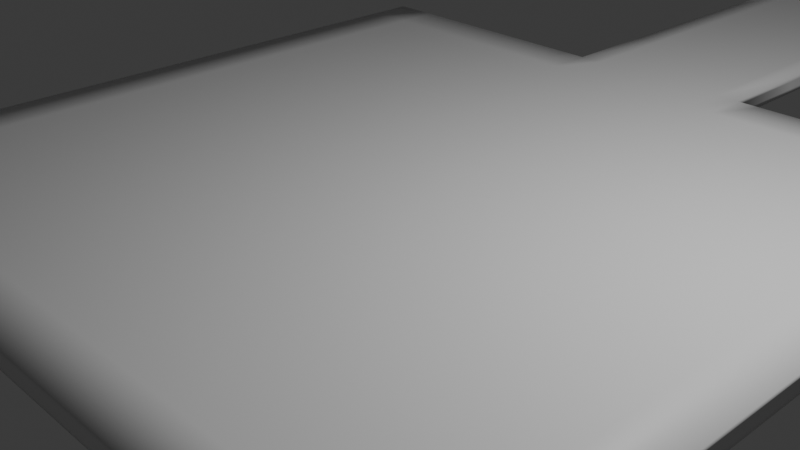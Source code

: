 # Source: FactoryRampRoom1.blend  (saved by Blender 4.4.30; exported with 4.5.12 LTS)
import bpy
from mathutils import Matrix  # noqa: F401  (used for matrix-valued properties, if any)

bpy.ops.wm.read_factory_settings(use_empty=True)
scene = bpy.context.scene
scene.name = 'Scene'

# ---- collections
col_collection = bpy.data.collections.new('Collection'); scene.collection.children.link(col_collection)

# ---- materials (node trees are filled in below, after node groups)
mat_material = bpy.data.materials.new('Material')
mat_material.alpha_threshold = 0.0
mat_material.roughness = 0.5
mat_material.line_color = (0.0, 0.0, 0.0, 1.0)

# ---- material node trees
mat_material.use_nodes = True; mat_material.node_tree.nodes.clear()
_N = mat_material.node_tree.nodes; _L = mat_material.node_tree.links
n0 = _N.new('ShaderNodeOutputMaterial'); n0.name = 'Material Output'; n0.location = (300, 300)
n1 = _N.new('ShaderNodeBsdfPrincipled'); n1.name = 'Principled BSDF'; n1.location = (10, 300)
n1.inputs[3].default_value = 1.45
_L.new(n1.outputs[0], n0.inputs[0])
n0.is_active_output = True

# ---- world
world_world = bpy.data.worlds.new('World'); scene.world = world_world
world_world.use_nodes = True; world_world.node_tree.nodes.clear()
_N = world_world.node_tree.nodes; _L = world_world.node_tree.links
n0 = _N.new('ShaderNodeOutputWorld'); n0.name = 'World Output'; n0.location = (300, 300)
n1 = _N.new('ShaderNodeBackground'); n1.name = 'Background'; n1.location = (10, 300)
n1.inputs[0].default_value = (0.05088, 0.05088, 0.05088, 1.0)
_L.new(n1.outputs[0], n0.inputs[0])
n0.is_active_output = True
world_world.color = (0.05088, 0.05088, 0.05088)
world_world.sun_shadow_jitter_overblur = 0.0

# ---- cameras
cam_camera = bpy.data.cameras.new('Camera')
cam_camera.clip_end = 100.0
cam_camera.ortho_scale = 7.314

# ---- lights
light_light = bpy.data.lights.new('Light', 'POINT')
light_light.energy = 1000.0
light_light.shadow_soft_size = 0.1

# ---- meshes
me_cube = bpy.data.meshes.new('Cube')
me_cube.from_pydata([(4.502, 4.327, 0.4801), (4.502, 4.327, 0.2763), (4.502, -4.327, 0.4801), (4.502, -4.327, 0.2763), (-4.502, 4.327, 0.4801), (-4.502, 4.327, 0.2763), (-4.502, -4.327, 0.4801), (-4.502, -4.327, 0.2763), (-4.502, 0.0, 0.2763), (4.502, 0.0, 0.4801), (-4.502, 0.0, 0.4801), (4.502, 0.0, 0.2763), (0.0, 4.327, 0.2763), (0.0, -4.327, 0.4801), (0.0, -4.327, 0.2763), (0.0, 4.327, 0.4801), (0.0, 0.0, 0.2763), (0.0, 0.0, 0.4801), (2.32, -4.327, 0.2763), (2.32, 4.327, 0.4801), (2.32, 0.0, 0.4801), (2.32, 4.327, 0.2763), (2.32, -4.327, 0.4801), (2.32, 0.0, 0.2763), (-2.251, 4.327, 0.2763), (-2.251, -4.327, 0.4801), (-2.251, 0.0, 0.2763), (-2.251, -4.327, 0.2763), (-2.251, 4.327, 0.4801), (-2.251, 0.0, 0.4801), (-4.502, 2.18, 0.4801), (4.502, 2.18, 0.2763), (-4.502, 2.18, 0.2763), (4.502, 2.18, 0.4801), (0.0, 2.18, 0.4801), (0.0, 2.18, 0.2763), (2.32, 2.18, 0.4801), (2.32, 2.18, 0.2763), (-2.251, 2.18, 0.2763), (-2.251, 2.18, 0.4801), (-4.502, -2.163, 0.2763), (4.502, -2.163, 0.4801), (-4.502, -2.163, 0.4801), (4.502, -2.163, 0.2763), (0.0, -2.163, 0.2763), (0.0, -2.163, 0.4801), (2.32, -2.163, 0.4801), (2.32, -2.163, 0.2763), (-2.251, -2.163, 0.2763), (-2.251, -2.163, 0.4801), (1.16, 4.327, 0.2763), (1.16, -4.327, 0.4801), (1.16, 0.0, 0.2763), (1.16, -4.327, 0.2763), (1.16, 4.327, 0.4801), (1.16, 0.0, 0.4801), (1.16, 2.18, 0.2763), (1.16, 2.18, 0.4801), (1.16, -2.163, 0.2763), (1.16, -2.163, 0.4801), (-1.125, -4.327, 0.2763), (-1.125, 4.327, 0.4801), (-1.125, 0.0, 0.4801), (-1.125, 4.327, 0.2763), (-1.125, -4.327, 0.4801), (-1.125, 0.0, 0.2763), (-1.125, 2.18, 0.4801), (-1.125, 2.18, 0.2763), (-1.125, -2.163, 0.4801), (-1.125, -2.163, 0.2763), (0.0, 11.23, 0.2763), (0.0, 11.23, 0.4801), (0.8206, 10.56, 0.2763), (0.8206, 10.56, 0.4801), (-1.125, 11.23, 0.4801), (-1.125, 11.23, 0.2763), (-1.125, 9.273, 0.4801), (-1.125, 9.273, 0.2763), (0.0, 9.273, 0.2763), (1.16, 9.273, 0.2763), (0.0, 9.273, 0.4801), (1.16, 9.273, 0.4801), (-6.735, 11.79, 2.695), (-6.725, 11.81, 2.492), (-6.32, 9.882, 2.551), (-6.31, 9.899, 2.348), (-8.437, 10.91, 3.175), (-8.433, 10.93, 2.972), (-7.41, 9.254, 3.03), (-7.406, 9.274, 2.827), (-10.75, 9.054, 4.605), (-10.76, 9.074, 4.402), (-9.181, 7.897, 4.461), (-9.185, 7.916, 4.258), (-11.25, 6.811, 5.016), (-11.26, 6.831, 4.814), (-9.681, 5.654, 4.872), (-9.685, 5.674, 4.669), (-11.17, 3.725, 5.857), (-11.17, 3.745, 5.654), (-9.6, 2.568, 5.712), (-9.604, 2.588, 5.509), (-11.15, -0.6491, 6.484), (-11.14, -0.6333, 6.281), (-9.213, -0.9564, 6.47), (-9.212, -0.9406, 6.267), (-11.95, -5.664, 6.756), (-11.94, -5.649, 6.553), (-10.01, -5.972, 6.742), (-10.01, -5.956, 6.539)], [], [(49, 42, 6, 25), (27, 25, 6, 7), (32, 30, 4, 5), (47, 43, 3, 18), (43, 41, 2, 3), (21, 19, 0, 1), (31, 33, 9, 11), (37, 31, 11, 23), (40, 42, 10, 8), (39, 30, 10, 29), (57, 34, 17, 55), (67, 35, 16, 65), (78, 77, 75, 70), (69, 44, 14, 60), (53, 51, 13, 14), (59, 45, 13, 51), (41, 46, 22, 2), (3, 2, 22, 18), (33, 36, 20, 9), (56, 37, 23, 52), (50, 54, 19, 21), (58, 47, 18, 53), (40, 48, 27, 7), (5, 4, 28, 24), (32, 38, 26, 8), (66, 39, 29, 62), (60, 64, 25, 27), (68, 49, 25, 64), (61, 28, 39, 66), (5, 24, 38, 32), (50, 21, 37, 56), (0, 19, 36, 33), (63, 12, 35, 67), (54, 15, 34, 57), (28, 4, 30, 39), (21, 1, 31, 37), (1, 0, 33, 31), (8, 10, 30, 32), (62, 29, 49, 68), (8, 26, 48, 40), (52, 23, 47, 58), (9, 20, 46, 41), (55, 17, 45, 59), (65, 16, 44, 69), (7, 6, 42, 40), (11, 9, 41, 43), (23, 11, 43, 47), (29, 10, 42, 49), (20, 55, 59, 46), (16, 52, 58, 44), (19, 54, 57, 36), (12, 50, 56, 35), (44, 58, 53, 14), (76, 74, 82, 84), (35, 56, 52, 16), (46, 59, 51, 22), (18, 22, 51, 53), (36, 57, 55, 20), (26, 65, 69, 48), (17, 62, 68, 45), (24, 63, 67, 38), (15, 61, 66, 34), (45, 68, 64, 13), (14, 13, 64, 60), (34, 66, 62, 17), (48, 69, 60, 27), (24, 28, 61, 63), (38, 67, 65, 26), (75, 74, 71, 70), (70, 71, 73, 72), (79, 78, 70, 72), (76, 80, 71, 74), (80, 81, 73, 71), (81, 79, 72, 73), (54, 50, 79, 81), (15, 54, 81, 80), (61, 15, 80, 76), (50, 12, 78, 79), (63, 61, 76, 77), (12, 63, 77, 78), (83, 85, 89, 87), (75, 77, 85, 83), (77, 76, 84, 85), (74, 75, 83, 82), (89, 88, 92, 93), (84, 82, 86, 88), (85, 84, 88, 89), (82, 83, 87, 86), (93, 92, 96, 97), (86, 87, 91, 90), (87, 89, 93, 91), (88, 86, 90, 92), (97, 96, 100, 101), (90, 91, 95, 94), (91, 93, 97, 95), (92, 90, 94, 96), (99, 101, 105, 103), (94, 95, 99, 98), (95, 97, 101, 99), (96, 94, 98, 100), (105, 104, 108, 109), (100, 98, 102, 104), (101, 100, 104, 105), (98, 99, 103, 102), (109, 108, 106, 107), (102, 103, 107, 106), (103, 105, 109, 107), (104, 102, 106, 108)])
me_cube.polygons.foreach_set('use_smooth', [True] * 108)
_uv = me_cube.uv_layers.new(name='UVMap')
_uv.uv.foreach_set('vector', [0.8125, 0.6875, 0.875, 0.6875, 0.875, 0.75, 0.8125, 0.75, 0.375, 0.9375, 0.625, 0.9375, 0.625, 1.0, 0.375, 1.0, 0.375, 0.188, 0.625, 0.188, 0.625, 0.25, 0.375, 0.25, 0.3144, 0.6875, 0.375, 0.6875, 0.375, 0.75, 0.3144, 0.75, 0.375, 0.6875, 0.625, 0.6875, 0.625, 0.75, 0.375, 0.75, 0.375, 0.4394, 0.625, 0.4394, 0.625, 0.5, 0.375, 0.5, 0.375, 0.562, 0.625, 0.562, 0.625, 0.625, 0.375, 0.625, 0.3144, 0.562, 0.375, 0.562, 0.375, 0.625, 0.3144, 0.625, 0.375, 0.0625, 0.625, 0.0625, 0.625, 0.125, 0.375, 0.125, 0.8125, 0.562, 0.875, 0.562, 0.875, 0.625, 0.8125, 0.625, 0.7178, 0.562, 0.75, 0.562, 0.75, 0.625, 0.7178, 0.625, 0.2188, 0.562, 0.25, 0.562, 0.25, 0.625, 0.2188, 0.625, 0.25, 0.5, 0.2188, 0.5, 0.2188, 0.5, 0.25, 0.5, 0.2188, 0.6875, 0.25, 0.6875, 0.25, 0.75, 0.2188, 0.75, 0.375, 0.8428, 0.625, 0.8428, 0.625, 0.875, 0.375, 0.875, 0.7178, 0.6875, 0.75, 0.6875, 0.75, 0.75, 0.7178, 0.75, 0.625, 0.6875, 0.6856, 0.6875, 0.6856, 0.75, 0.625, 0.75, 0.375, 0.75, 0.625, 0.75, 0.625, 0.8106, 0.375, 0.8106, 0.625, 0.562, 0.6856, 0.562, 0.6856, 0.625, 0.625, 0.625, 0.2822, 0.562, 0.3144, 0.562, 0.3144, 0.625, 0.2822, 0.625, 0.375, 0.4072, 0.625, 0.4072, 0.625, 0.4394, 0.375, 0.4394, 0.2822, 0.6875, 0.3144, 0.6875, 0.3144, 0.75, 0.2822, 0.75, 0.125, 0.6875, 0.1875, 0.6875, 0.1875, 0.75, 0.125, 0.75, 0.375, 0.25, 0.625, 0.25, 0.625, 0.3125, 0.375, 0.3125, 0.125, 0.562, 0.1875, 0.562, 0.1875, 0.625, 0.125, 0.625, 0.7812, 0.562, 0.8125, 0.562, 0.8125, 0.625, 0.7812, 0.625, 0.375, 0.9062, 0.625, 0.9062, 0.625, 0.9375, 0.375, 0.9375, 0.7812, 0.6875, 0.8125, 0.6875, 0.8125, 0.75, 0.7812, 0.75, 0.7812, 0.5, 0.8125, 0.5, 0.8125, 0.562, 0.7812, 0.562, 0.125, 0.5, 0.1875, 0.5, 0.1875, 0.562, 0.125, 0.562, 0.2822, 0.5, 0.3144, 0.5, 0.3144, 0.562, 0.2822, 0.562, 0.625, 0.5, 0.6856, 0.5, 0.6856, 0.562, 0.625, 0.562, 0.2188, 0.5, 0.25, 0.5, 0.25, 0.562, 0.2188, 0.562, 0.7178, 0.5, 0.75, 0.5, 0.75, 0.562, 0.7178, 0.562, 0.8125, 0.5, 0.875, 0.5, 0.875, 0.562, 0.8125, 0.562, 0.3144, 0.5, 0.375, 0.5, 0.375, 0.562, 0.3144, 0.562, 0.375, 0.5, 0.625, 0.5, 0.625, 0.562, 0.375, 0.562, 0.375, 0.125, 0.625, 0.125, 0.625, 0.188, 0.375, 0.188, 0.7812, 0.625, 0.8125, 0.625, 0.8125, 0.6875, 0.7812, 0.6875, 0.125, 0.625, 0.1875, 0.625, 0.1875, 0.6875, 0.125, 0.6875, 0.2822, 0.625, 0.3144, 0.625, 0.3144, 0.6875, 0.2822, 0.6875, 0.625, 0.625, 0.6856, 0.625, 0.6856, 0.6875, 0.625, 0.6875, 0.7178, 0.625, 0.75, 0.625, 0.75, 0.6875, 0.7178, 0.6875, 0.2188, 0.625, 0.25, 0.625, 0.25, 0.6875, 0.2188, 0.6875, 0.375, 0.0, 0.625, 0.0, 0.625, 0.0625, 0.375, 0.0625, 0.375, 0.625, 0.625, 0.625, 0.625, 0.6875, 0.375, 0.6875, 0.3144, 0.625, 0.375, 0.625, 0.375, 0.6875, 0.3144, 0.6875, 0.8125, 0.625, 0.875, 0.625, 0.875, 0.6875, 0.8125, 0.6875, 0.6856, 0.625, 0.7178, 0.625, 0.7178, 0.6875, 0.6856, 0.6875, 0.25, 0.625, 0.2822, 0.625, 0.2822, 0.6875, 0.25, 0.6875, 0.6856, 0.5, 0.7178, 0.5, 0.7178, 0.562, 0.6856, 0.562, 0.25, 0.5, 0.2822, 0.5, 0.2822, 0.562, 0.25, 0.562, 0.25, 0.6875, 0.2822, 0.6875, 0.2822, 0.75, 0.25, 0.75, 0.7812, 0.5, 0.7812, 0.5, 0.7812, 0.5, 0.7812, 0.5, 0.25, 0.562, 0.2822, 0.562, 0.2822, 0.625, 0.25, 0.625, 0.6856, 0.6875, 0.7178, 0.6875, 0.7178, 0.75, 0.6856, 0.75, 0.375, 0.8106, 0.625, 0.8106, 0.625, 0.8428, 0.375, 0.8428, 0.6856, 0.562, 0.7178, 0.562, 0.7178, 0.625, 0.6856, 0.625, 0.1875, 0.625, 0.2188, 0.625, 0.2188, 0.6875, 0.1875, 0.6875, 0.75, 0.625, 0.7812, 0.625, 0.7812, 0.6875, 0.75, 0.6875, 0.1875, 0.5, 0.2188, 0.5, 0.2188, 0.562, 0.1875, 0.562, 0.75, 0.5, 0.7812, 0.5, 0.7812, 0.562, 0.75, 0.562, 0.75, 0.6875, 0.7812, 0.6875, 0.7812, 0.75, 0.75, 0.75, 0.375, 0.875, 0.625, 0.875, 0.625, 0.9062, 0.375, 0.9062, 0.75, 0.562, 0.7812, 0.562, 0.7812, 0.625, 0.75, 0.625, 0.1875, 0.6875, 0.2188, 0.6875, 0.2188, 0.75, 0.1875, 0.75, 0.375, 0.3125, 0.625, 0.3125, 0.625, 0.3438, 0.375, 0.3438, 0.1875, 0.562, 0.2188, 0.562, 0.2188, 0.625, 0.1875, 0.625, 0.375, 0.3438, 0.625, 0.3438, 0.625, 0.375, 0.375, 0.375, 0.375, 0.375, 0.625, 0.375, 0.625, 0.4072, 0.375, 0.4072, 0.2822, 0.5, 0.25, 0.5, 0.25, 0.5, 0.2822, 0.5, 0.7812, 0.5, 0.75, 0.5, 0.75, 0.5, 0.7812, 0.5, 0.75, 0.5, 0.7178, 0.5, 0.7178, 0.5, 0.75, 0.5, 0.625, 0.4072, 0.375, 0.4072, 0.375, 0.4072, 0.625, 0.4072, 0.625, 0.4072, 0.375, 0.4072, 0.375, 0.4072, 0.625, 0.4072, 0.75, 0.5, 0.7178, 0.5, 0.7178, 0.5, 0.75, 0.5, 0.7812, 0.5, 0.75, 0.5, 0.75, 0.5, 0.7812, 0.5, 0.2822, 0.5, 0.25, 0.5, 0.25, 0.5, 0.2822, 0.5, 0.375, 0.3438, 0.625, 0.3438, 0.625, 0.3438, 0.375, 0.3438, 0.25, 0.5, 0.2188, 0.5, 0.2188, 0.5, 0.25, 0.5, 0.2188, 0.5, 0.2188, 0.5, 0.2188, 0.5, 0.2188, 0.5, 0.2188, 0.5, 0.2188, 0.5, 0.2188, 0.5, 0.2188, 0.5, 0.375, 0.3438, 0.625, 0.3438, 0.625, 0.3438, 0.375, 0.3438, 0.625, 0.3438, 0.375, 0.3438, 0.375, 0.3438, 0.625, 0.3438, 0.375, 0.3438, 0.625, 0.3438, 0.625, 0.3438, 0.375, 0.3438, 0.7812, 0.5, 0.7812, 0.5, 0.7812, 0.5, 0.7812, 0.5, 0.375, 0.3438, 0.625, 0.3438, 0.625, 0.3438, 0.375, 0.3438, 0.625, 0.3438, 0.375, 0.3438, 0.375, 0.3438, 0.625, 0.3438, 0.375, 0.3438, 0.625, 0.3438, 0.625, 0.3438, 0.375, 0.3438, 0.625, 0.3438, 0.375, 0.3438, 0.375, 0.3438, 0.625, 0.3438, 0.2188, 0.5, 0.2188, 0.5, 0.2188, 0.5, 0.2188, 0.5, 0.7812, 0.5, 0.7812, 0.5, 0.7812, 0.5, 0.7812, 0.5, 0.375, 0.3438, 0.625, 0.3438, 0.625, 0.3438, 0.375, 0.3438, 0.625, 0.3438, 0.375, 0.3438, 0.375, 0.3438, 0.625, 0.3438, 0.2188, 0.5, 0.2188, 0.5, 0.2188, 0.5, 0.2188, 0.5, 0.7812, 0.5, 0.7812, 0.5, 0.7812, 0.5, 0.7812, 0.5, 0.2188, 0.5, 0.2188, 0.5, 0.2188, 0.5, 0.2188, 0.5, 0.625, 0.3438, 0.375, 0.3438, 0.375, 0.3438, 0.625, 0.3438, 0.2188, 0.5, 0.2188, 0.5, 0.2188, 0.5, 0.2188, 0.5, 0.7812, 0.5, 0.7812, 0.5, 0.7812, 0.5, 0.7812, 0.5, 0.375, 0.3438, 0.625, 0.3438, 0.625, 0.3438, 0.375, 0.3438, 0.7812, 0.5, 0.7812, 0.5, 0.7812, 0.5, 0.7812, 0.5, 0.375, 0.3438, 0.625, 0.3438, 0.625, 0.3438, 0.375, 0.3438, 0.625, 0.3438, 0.375, 0.3438, 0.375, 0.3438, 0.625, 0.3438, 0.375, 0.3438, 0.625, 0.3438, 0.625, 0.3438, 0.375, 0.3438, 0.625, 0.3438, 0.375, 0.3438, 0.375, 0.3438, 0.625, 0.3438, 0.2188, 0.5, 0.2188, 0.5, 0.2188, 0.5, 0.2188, 0.5, 0.7812, 0.5, 0.7812, 0.5, 0.7812, 0.5, 0.7812, 0.5])
me_cube.materials.append(mat_material)
me_cube.use_mirror_vertex_groups = False
me_cube.update()

# ---- objects
ob_cube = bpy.data.objects.new('Cube', me_cube)
ob_light = bpy.data.objects.new('Light', light_light)
ob_camera = bpy.data.objects.new('Camera', cam_camera)

# ---- transforms, parenting, visibility, modifiers, constraints
ob_cube.location = (0.0, 0.0, 0.0)
ob_cube.lock_rotations_4d = False
ob_cube.empty_display_type = 'ARROWS'
ob_cube.lineart.crease_threshold = 0.0
_m = ob_cube.modifiers.new('Subdivision', 'SUBSURF')
_m.uv_smooth = 'PRESERVE_CORNERS_JUNCTIONS_AND_CONCAVE'
_m.quality = 1
_m.subdivision_type = 'SIMPLE'
_m.levels = 2
_m.use_creases = False
ob_light.location = (4.076, 1.005, 5.904)
ob_light.rotation_euler = (0.6503, 0.05522, 1.866)
ob_light.lock_rotations_4d = False
ob_light.empty_display_type = 'ARROWS'
ob_light.color = (0.0, 0.0, 0.0, 0.0)
ob_light.lineart.crease_threshold = 0.0
ob_camera.location = (7.359, -6.926, 4.958)
ob_camera.rotation_euler = (1.109, 0.0, 0.8149)
ob_camera.lock_rotations_4d = False
ob_camera.empty_display_type = 'ARROWS'
ob_camera.color = (0.0, 0.0, 0.0, 0.0)
ob_camera.display_type = 'WIRE'
ob_camera.lineart.crease_threshold = 0.0

# ---- collection membership
col_collection.objects.link(ob_cube)
col_collection.objects.link(ob_light)
col_collection.objects.link(ob_camera)

# ---- scene / render settings (as saved in the file)
scene.camera = ob_camera
scene.frame_start = 1; scene.frame_end = 250; scene.frame_set(1)
scene.render.engine = 'BLENDER_EEVEE_NEXT'
bpy.context.view_layer.update()
